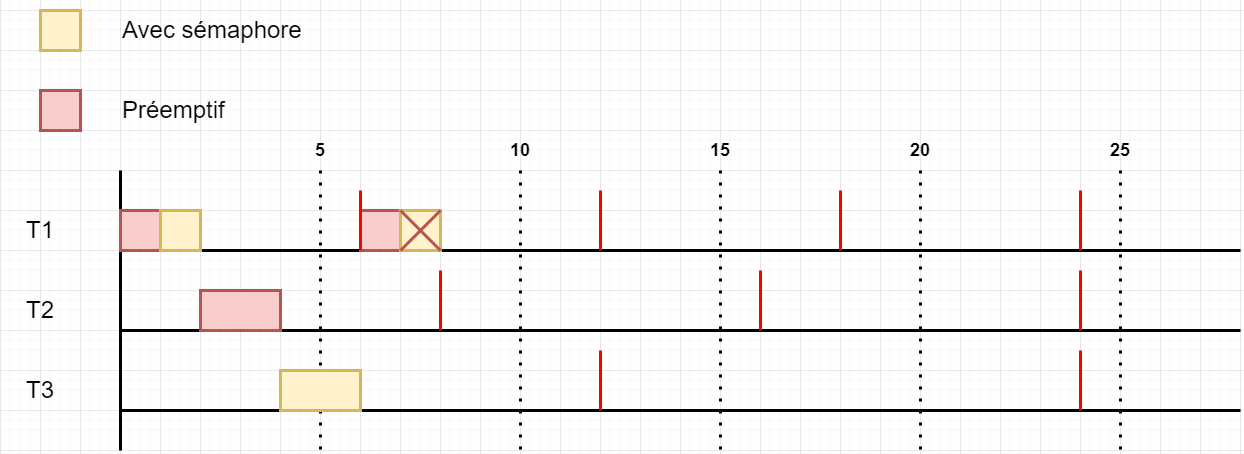

The diagram above was exported from draw.io. Its source (the exported page's mxGraphModel, read from the mxfile embedded in the PNG):
<mxGraphModel dx="1849" dy="1008" grid="1" gridSize="10" guides="1" tooltips="1" connect="1" arrows="1" fold="1" page="1" pageScale="1" pageWidth="827" pageHeight="1169" math="0" shadow="0">
  <root>
    <mxCell id="IyBF42RFkDy4HfeqtA4J-0" />
    <mxCell id="IyBF42RFkDy4HfeqtA4J-1" parent="IyBF42RFkDy4HfeqtA4J-0" />
    <mxCell id="IyBF42RFkDy4HfeqtA4J-129" value="" style="endArrow=none;dashed=1;html=1;dashPattern=1 3;strokeWidth=3;rounded=0;exitX=0.5;exitY=1;exitDx=0;exitDy=0;" edge="1" parent="IyBF42RFkDy4HfeqtA4J-1" source="IyBF42RFkDy4HfeqtA4J-136">
      <mxGeometry width="50" height="50" relative="1" as="geometry">
        <mxPoint x="360" y="240" as="sourcePoint" />
        <mxPoint x="360" y="480" as="targetPoint" />
      </mxGeometry>
    </mxCell>
    <mxCell id="IyBF42RFkDy4HfeqtA4J-130" value="&lt;h1&gt;&lt;span style=&quot;font-weight: normal;&quot;&gt;T1&lt;/span&gt;&lt;/h1&gt;" style="text;html=1;strokeColor=none;fillColor=none;align=center;verticalAlign=middle;whiteSpace=wrap;rounded=0;" vertex="1" parent="IyBF42RFkDy4HfeqtA4J-1">
      <mxGeometry x="40" y="240" width="80" height="40" as="geometry" />
    </mxCell>
    <mxCell id="IyBF42RFkDy4HfeqtA4J-131" value="&lt;h1&gt;&lt;span style=&quot;font-weight: normal;&quot;&gt;T2&lt;/span&gt;&lt;/h1&gt;" style="text;html=1;strokeColor=none;fillColor=none;align=center;verticalAlign=middle;whiteSpace=wrap;rounded=0;" vertex="1" parent="IyBF42RFkDy4HfeqtA4J-1">
      <mxGeometry x="40" y="320" width="80" height="40" as="geometry" />
    </mxCell>
    <mxCell id="IyBF42RFkDy4HfeqtA4J-133" value="" style="endArrow=none;dashed=1;html=1;dashPattern=1 3;strokeWidth=3;rounded=0;exitX=0.5;exitY=1;exitDx=0;exitDy=0;" edge="1" parent="IyBF42RFkDy4HfeqtA4J-1" source="IyBF42RFkDy4HfeqtA4J-137">
      <mxGeometry width="50" height="50" relative="1" as="geometry">
        <mxPoint x="560" y="220" as="sourcePoint" />
        <mxPoint x="560" y="480" as="targetPoint" />
      </mxGeometry>
    </mxCell>
    <mxCell id="IyBF42RFkDy4HfeqtA4J-134" value="" style="endArrow=none;dashed=1;html=1;dashPattern=1 3;strokeWidth=3;rounded=0;exitX=0.5;exitY=1;exitDx=0;exitDy=0;" edge="1" parent="IyBF42RFkDy4HfeqtA4J-1" source="IyBF42RFkDy4HfeqtA4J-138">
      <mxGeometry width="50" height="50" relative="1" as="geometry">
        <mxPoint x="760" y="240" as="sourcePoint" />
        <mxPoint x="760" y="480" as="targetPoint" />
      </mxGeometry>
    </mxCell>
    <mxCell id="IyBF42RFkDy4HfeqtA4J-135" value="" style="endArrow=none;dashed=1;html=1;dashPattern=1 3;strokeWidth=3;rounded=0;exitX=0.5;exitY=1;exitDx=0;exitDy=0;" edge="1" parent="IyBF42RFkDy4HfeqtA4J-1" source="IyBF42RFkDy4HfeqtA4J-139">
      <mxGeometry width="50" height="50" relative="1" as="geometry">
        <mxPoint x="960" y="240" as="sourcePoint" />
        <mxPoint x="960" y="480" as="targetPoint" />
      </mxGeometry>
    </mxCell>
    <mxCell id="IyBF42RFkDy4HfeqtA4J-136" value="&lt;h2&gt;5&lt;/h2&gt;" style="text;html=1;strokeColor=none;fillColor=none;align=center;verticalAlign=middle;whiteSpace=wrap;rounded=0;" vertex="1" parent="IyBF42RFkDy4HfeqtA4J-1">
      <mxGeometry x="320" y="160" width="80" height="40" as="geometry" />
    </mxCell>
    <mxCell id="IyBF42RFkDy4HfeqtA4J-137" value="&lt;h2&gt;10&lt;/h2&gt;" style="text;html=1;strokeColor=none;fillColor=none;align=center;verticalAlign=middle;whiteSpace=wrap;rounded=0;" vertex="1" parent="IyBF42RFkDy4HfeqtA4J-1">
      <mxGeometry x="520" y="160" width="80" height="40" as="geometry" />
    </mxCell>
    <mxCell id="IyBF42RFkDy4HfeqtA4J-138" value="&lt;h2&gt;15&lt;/h2&gt;" style="text;html=1;strokeColor=none;fillColor=none;align=center;verticalAlign=middle;whiteSpace=wrap;rounded=0;" vertex="1" parent="IyBF42RFkDy4HfeqtA4J-1">
      <mxGeometry x="720" y="160" width="80" height="40" as="geometry" />
    </mxCell>
    <mxCell id="IyBF42RFkDy4HfeqtA4J-139" value="&lt;h2&gt;20&lt;/h2&gt;" style="text;html=1;strokeColor=none;fillColor=none;align=center;verticalAlign=middle;whiteSpace=wrap;rounded=0;" vertex="1" parent="IyBF42RFkDy4HfeqtA4J-1">
      <mxGeometry x="920" y="160" width="80" height="40" as="geometry" />
    </mxCell>
    <mxCell id="IyBF42RFkDy4HfeqtA4J-140" value="" style="endArrow=none;dashed=1;html=1;dashPattern=1 3;strokeWidth=3;rounded=0;exitX=0.5;exitY=1;exitDx=0;exitDy=0;" edge="1" parent="IyBF42RFkDy4HfeqtA4J-1" source="IyBF42RFkDy4HfeqtA4J-141">
      <mxGeometry width="50" height="50" relative="1" as="geometry">
        <mxPoint x="1160" y="240" as="sourcePoint" />
        <mxPoint x="1160" y="480" as="targetPoint" />
      </mxGeometry>
    </mxCell>
    <mxCell id="IyBF42RFkDy4HfeqtA4J-141" value="&lt;h2&gt;25&lt;/h2&gt;" style="text;html=1;strokeColor=none;fillColor=none;align=center;verticalAlign=middle;whiteSpace=wrap;rounded=0;" vertex="1" parent="IyBF42RFkDy4HfeqtA4J-1">
      <mxGeometry x="1120" y="160" width="80" height="40" as="geometry" />
    </mxCell>
    <mxCell id="IyBF42RFkDy4HfeqtA4J-143" value="" style="endArrow=none;html=1;rounded=0;strokeWidth=3;" edge="1" parent="IyBF42RFkDy4HfeqtA4J-1">
      <mxGeometry width="50" height="50" relative="1" as="geometry">
        <mxPoint x="160" y="280" as="sourcePoint" />
        <mxPoint x="1280" y="280" as="targetPoint" />
      </mxGeometry>
    </mxCell>
    <mxCell id="IyBF42RFkDy4HfeqtA4J-144" value="" style="endArrow=none;html=1;rounded=0;strokeWidth=3;" edge="1" parent="IyBF42RFkDy4HfeqtA4J-1">
      <mxGeometry width="50" height="50" relative="1" as="geometry">
        <mxPoint x="160" y="440" as="sourcePoint" />
        <mxPoint x="1280" y="440" as="targetPoint" />
      </mxGeometry>
    </mxCell>
    <mxCell id="IyBF42RFkDy4HfeqtA4J-145" value="" style="endArrow=none;html=1;rounded=0;strokeWidth=3;fillColor=#f8cecc;strokeColor=#FF0000;" edge="1" parent="IyBF42RFkDy4HfeqtA4J-1">
      <mxGeometry width="50" height="50" relative="1" as="geometry">
        <mxPoint x="880" y="280" as="sourcePoint" />
        <mxPoint x="880" y="220" as="targetPoint" />
      </mxGeometry>
    </mxCell>
    <mxCell id="IyBF42RFkDy4HfeqtA4J-146" value="" style="endArrow=none;html=1;rounded=0;strokeWidth=3;fillColor=#f8cecc;strokeColor=#FF0000;" edge="1" parent="IyBF42RFkDy4HfeqtA4J-1">
      <mxGeometry width="50" height="50" relative="1" as="geometry">
        <mxPoint x="1120" y="280" as="sourcePoint" />
        <mxPoint x="1120" y="220" as="targetPoint" />
      </mxGeometry>
    </mxCell>
    <mxCell id="IyBF42RFkDy4HfeqtA4J-147" value="" style="endArrow=none;html=1;rounded=0;strokeWidth=3;fillColor=#f8cecc;strokeColor=#FF0000;" edge="1" parent="IyBF42RFkDy4HfeqtA4J-1">
      <mxGeometry width="50" height="50" relative="1" as="geometry">
        <mxPoint x="640" y="440" as="sourcePoint" />
        <mxPoint x="640" y="380" as="targetPoint" />
      </mxGeometry>
    </mxCell>
    <mxCell id="IyBF42RFkDy4HfeqtA4J-150" value="" style="endArrow=none;html=1;rounded=0;strokeWidth=3;fillColor=#f8cecc;strokeColor=#FF0000;" edge="1" parent="IyBF42RFkDy4HfeqtA4J-1">
      <mxGeometry width="50" height="50" relative="1" as="geometry">
        <mxPoint x="1120" y="440" as="sourcePoint" />
        <mxPoint x="1120" y="380" as="targetPoint" />
      </mxGeometry>
    </mxCell>
    <mxCell id="IyBF42RFkDy4HfeqtA4J-152" value="" style="endArrow=none;html=1;rounded=0;strokeWidth=3;" edge="1" parent="IyBF42RFkDy4HfeqtA4J-1">
      <mxGeometry width="50" height="50" relative="1" as="geometry">
        <mxPoint x="160" y="360" as="sourcePoint" />
        <mxPoint x="1280" y="360" as="targetPoint" />
      </mxGeometry>
    </mxCell>
    <mxCell id="IyBF42RFkDy4HfeqtA4J-154" value="&lt;h1&gt;&lt;span style=&quot;font-weight: normal;&quot;&gt;T3&lt;/span&gt;&lt;/h1&gt;" style="text;html=1;strokeColor=none;fillColor=none;align=center;verticalAlign=middle;whiteSpace=wrap;rounded=0;" vertex="1" parent="IyBF42RFkDy4HfeqtA4J-1">
      <mxGeometry x="40" y="400" width="80" height="40" as="geometry" />
    </mxCell>
    <mxCell id="6d5vHRHwvSjXG5dZ7xFk-0" value="" style="endArrow=none;html=1;rounded=0;strokeWidth=3;fillColor=#f8cecc;strokeColor=#FF0000;" edge="1" parent="IyBF42RFkDy4HfeqtA4J-1">
      <mxGeometry width="50" height="50" relative="1" as="geometry">
        <mxPoint x="640" y="280" as="sourcePoint" />
        <mxPoint x="640" y="220" as="targetPoint" />
      </mxGeometry>
    </mxCell>
    <mxCell id="6d5vHRHwvSjXG5dZ7xFk-1" value="" style="endArrow=none;html=1;rounded=0;strokeWidth=3;fillColor=#f8cecc;strokeColor=#FF0000;" edge="1" parent="IyBF42RFkDy4HfeqtA4J-1">
      <mxGeometry width="50" height="50" relative="1" as="geometry">
        <mxPoint x="480" y="360" as="sourcePoint" />
        <mxPoint x="480" y="300" as="targetPoint" />
      </mxGeometry>
    </mxCell>
    <mxCell id="6d5vHRHwvSjXG5dZ7xFk-2" value="" style="endArrow=none;html=1;rounded=0;strokeWidth=3;fillColor=#f8cecc;strokeColor=#FF0000;" edge="1" parent="IyBF42RFkDy4HfeqtA4J-1">
      <mxGeometry width="50" height="50" relative="1" as="geometry">
        <mxPoint x="800" y="360" as="sourcePoint" />
        <mxPoint x="800" y="300" as="targetPoint" />
      </mxGeometry>
    </mxCell>
    <mxCell id="6d5vHRHwvSjXG5dZ7xFk-3" value="" style="endArrow=none;html=1;rounded=0;strokeWidth=3;fillColor=#f8cecc;strokeColor=#FF0000;" edge="1" parent="IyBF42RFkDy4HfeqtA4J-1">
      <mxGeometry width="50" height="50" relative="1" as="geometry">
        <mxPoint x="1120" y="360" as="sourcePoint" />
        <mxPoint x="1120" y="300" as="targetPoint" />
      </mxGeometry>
    </mxCell>
    <mxCell id="IyBF42RFkDy4HfeqtA4J-132" value="" style="endArrow=none;html=1;rounded=0;strokeWidth=3;" edge="1" parent="IyBF42RFkDy4HfeqtA4J-1">
      <mxGeometry width="50" height="50" relative="1" as="geometry">
        <mxPoint x="160" y="480" as="sourcePoint" />
        <mxPoint x="160" y="200" as="targetPoint" />
      </mxGeometry>
    </mxCell>
    <mxCell id="6d5vHRHwvSjXG5dZ7xFk-4" value="" style="rounded=0;whiteSpace=wrap;html=1;strokeWidth=3;fillColor=#f8cecc;strokeColor=#b85450;" vertex="1" parent="IyBF42RFkDy4HfeqtA4J-1">
      <mxGeometry x="160" y="240" width="40" height="40" as="geometry" />
    </mxCell>
    <mxCell id="6d5vHRHwvSjXG5dZ7xFk-5" value="" style="rounded=0;whiteSpace=wrap;html=1;strokeWidth=3;fillColor=#fff2cc;strokeColor=#d6b656;" vertex="1" parent="IyBF42RFkDy4HfeqtA4J-1">
      <mxGeometry x="200" y="240" width="40" height="40" as="geometry" />
    </mxCell>
    <mxCell id="6d5vHRHwvSjXG5dZ7xFk-7" value="" style="rounded=0;whiteSpace=wrap;html=1;strokeWidth=3;fillColor=#f8cecc;strokeColor=#b85450;" vertex="1" parent="IyBF42RFkDy4HfeqtA4J-1">
      <mxGeometry x="240" y="320" width="80" height="40" as="geometry" />
    </mxCell>
    <mxCell id="6d5vHRHwvSjXG5dZ7xFk-8" value="" style="rounded=0;whiteSpace=wrap;html=1;strokeWidth=3;fillColor=#fff2cc;strokeColor=#d6b656;" vertex="1" parent="IyBF42RFkDy4HfeqtA4J-1">
      <mxGeometry x="320" y="400" width="80" height="40" as="geometry" />
    </mxCell>
    <mxCell id="6d5vHRHwvSjXG5dZ7xFk-9" value="" style="rounded=0;whiteSpace=wrap;html=1;strokeWidth=3;fillColor=#f8cecc;strokeColor=#b85450;" vertex="1" parent="IyBF42RFkDy4HfeqtA4J-1">
      <mxGeometry x="400" y="240" width="40" height="40" as="geometry" />
    </mxCell>
    <mxCell id="6d5vHRHwvSjXG5dZ7xFk-11" value="" style="rounded=0;whiteSpace=wrap;html=1;strokeWidth=3;fillColor=#fff2cc;strokeColor=#d6b656;" vertex="1" parent="IyBF42RFkDy4HfeqtA4J-1">
      <mxGeometry x="440" y="240" width="40" height="40" as="geometry" />
    </mxCell>
    <mxCell id="6d5vHRHwvSjXG5dZ7xFk-12" style="rounded=0;orthogonalLoop=1;jettySize=auto;html=1;exitX=0;exitY=1;exitDx=0;exitDy=0;entryX=1;entryY=0;entryDx=0;entryDy=0;strokeWidth=3;endArrow=none;endFill=0;fillColor=#f8cecc;strokeColor=#b85450;" edge="1" parent="IyBF42RFkDy4HfeqtA4J-1" source="6d5vHRHwvSjXG5dZ7xFk-11" target="6d5vHRHwvSjXG5dZ7xFk-11">
      <mxGeometry relative="1" as="geometry" />
    </mxCell>
    <mxCell id="6d5vHRHwvSjXG5dZ7xFk-13" style="rounded=0;orthogonalLoop=1;jettySize=auto;html=1;exitX=1;exitY=1;exitDx=0;exitDy=0;entryX=1;entryY=0;entryDx=0;entryDy=0;strokeWidth=3;endArrow=none;endFill=0;fillColor=#f8cecc;strokeColor=#b85450;" edge="1" parent="IyBF42RFkDy4HfeqtA4J-1" source="6d5vHRHwvSjXG5dZ7xFk-11" target="6d5vHRHwvSjXG5dZ7xFk-9">
      <mxGeometry relative="1" as="geometry" />
    </mxCell>
    <mxCell id="OVzEXASAGfRSr2Rp22mN-0" value="" style="rounded=0;whiteSpace=wrap;html=1;strokeWidth=3;fillColor=#fff2cc;strokeColor=#d6b656;" vertex="1" parent="IyBF42RFkDy4HfeqtA4J-1">
      <mxGeometry x="80" y="40" width="40" height="40" as="geometry" />
    </mxCell>
    <mxCell id="OVzEXASAGfRSr2Rp22mN-1" value="" style="rounded=0;whiteSpace=wrap;html=1;strokeWidth=3;fillColor=#f8cecc;strokeColor=#b85450;" vertex="1" parent="IyBF42RFkDy4HfeqtA4J-1">
      <mxGeometry x="80" y="120" width="40" height="40" as="geometry" />
    </mxCell>
    <mxCell id="OVzEXASAGfRSr2Rp22mN-2" value="&lt;h1&gt;&lt;span style=&quot;font-weight: normal;&quot;&gt;Avec sémaphore&lt;/span&gt;&lt;/h1&gt;" style="text;html=1;strokeColor=none;fillColor=none;align=left;verticalAlign=middle;whiteSpace=wrap;rounded=0;" vertex="1" parent="IyBF42RFkDy4HfeqtA4J-1">
      <mxGeometry x="160" y="40" width="200" height="40" as="geometry" />
    </mxCell>
    <mxCell id="OVzEXASAGfRSr2Rp22mN-3" value="&lt;h1&gt;&lt;span style=&quot;font-weight: normal;&quot;&gt;Préemptif&lt;/span&gt;&lt;/h1&gt;" style="text;html=1;strokeColor=none;fillColor=none;align=left;verticalAlign=middle;whiteSpace=wrap;rounded=0;" vertex="1" parent="IyBF42RFkDy4HfeqtA4J-1">
      <mxGeometry x="160" y="120" width="160" height="40" as="geometry" />
    </mxCell>
    <mxCell id="IyBF42RFkDy4HfeqtA4J-149" value="" style="endArrow=none;html=1;rounded=0;strokeWidth=3;fillColor=#f8cecc;strokeColor=#FF0000;" edge="1" parent="IyBF42RFkDy4HfeqtA4J-1">
      <mxGeometry width="50" height="50" relative="1" as="geometry">
        <mxPoint x="400" y="280" as="sourcePoint" />
        <mxPoint x="400" y="220" as="targetPoint" />
      </mxGeometry>
    </mxCell>
  </root>
</mxGraphModel>